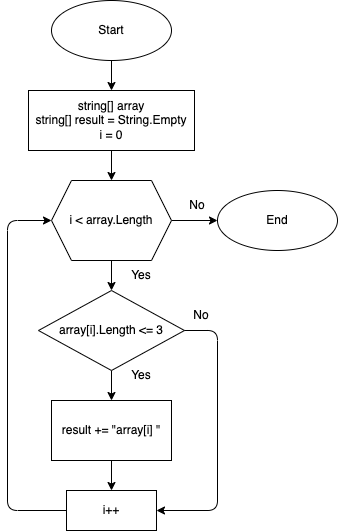

The diagram above was exported from draw.io. Its source (the exported page's mxGraphModel, read from the mxfile embedded in the PNG):
<mxGraphModel dx="1021" dy="639" grid="1" gridSize="10" guides="1" tooltips="1" connect="1" arrows="1" fold="1" page="1" pageScale="1" pageWidth="827" pageHeight="1169" math="0" shadow="0">
  <root>
    <mxCell id="0" />
    <mxCell id="1" parent="0" />
    <mxCell id="2" value="" style="edgeStyle=none;html=1;" edge="1" parent="1" source="3" target="5">
      <mxGeometry relative="1" as="geometry" />
    </mxCell>
    <mxCell id="3" value="Start" style="ellipse;whiteSpace=wrap;html=1;" vertex="1" parent="1">
      <mxGeometry x="354" y="10" width="120" height="60" as="geometry" />
    </mxCell>
    <mxCell id="4" value="" style="edgeStyle=none;html=1;" edge="1" parent="1" source="5" target="8">
      <mxGeometry relative="1" as="geometry" />
    </mxCell>
    <mxCell id="5" value="string[] array&lt;br&gt;string[] result = String.Empty&lt;br&gt;i = 0" style="rounded=0;whiteSpace=wrap;html=1;" vertex="1" parent="1">
      <mxGeometry x="331" y="100" width="166" height="60" as="geometry" />
    </mxCell>
    <mxCell id="6" value="" style="edgeStyle=none;html=1;" edge="1" parent="1" source="8" target="10">
      <mxGeometry relative="1" as="geometry" />
    </mxCell>
    <mxCell id="7" value="" style="edgeStyle=none;html=1;" edge="1" parent="1" source="8" target="16">
      <mxGeometry relative="1" as="geometry" />
    </mxCell>
    <mxCell id="8" value="i &amp;lt; array.Length" style="shape=hexagon;perimeter=hexagonPerimeter2;whiteSpace=wrap;html=1;fixedSize=1;" vertex="1" parent="1">
      <mxGeometry x="354" y="190" width="120" height="80" as="geometry" />
    </mxCell>
    <mxCell id="9" value="" style="edgeStyle=none;html=1;" edge="1" parent="1" source="10" target="12">
      <mxGeometry relative="1" as="geometry" />
    </mxCell>
    <mxCell id="10" value="array[i].Length &amp;lt;= 3" style="rhombus;whiteSpace=wrap;html=1;" vertex="1" parent="1">
      <mxGeometry x="341" y="300" width="146" height="80" as="geometry" />
    </mxCell>
    <mxCell id="11" value="" style="edgeStyle=none;html=1;" edge="1" parent="1" source="12" target="13">
      <mxGeometry relative="1" as="geometry" />
    </mxCell>
    <mxCell id="12" value="result += &quot;array[i] &quot;" style="rounded=0;whiteSpace=wrap;html=1;" vertex="1" parent="1">
      <mxGeometry x="354" y="410" width="120" height="60" as="geometry" />
    </mxCell>
    <mxCell id="13" value="i++" style="rounded=0;whiteSpace=wrap;html=1;" vertex="1" parent="1">
      <mxGeometry x="369" y="500" width="90" height="40" as="geometry" />
    </mxCell>
    <mxCell id="14" value="" style="endArrow=classic;html=1;exitX=1;exitY=0.5;exitDx=0;exitDy=0;entryX=1;entryY=0.5;entryDx=0;entryDy=0;" edge="1" parent="1" source="10" target="13">
      <mxGeometry width="50" height="50" relative="1" as="geometry">
        <mxPoint x="390" y="310" as="sourcePoint" />
        <mxPoint x="440" y="260" as="targetPoint" />
        <Array as="points">
          <mxPoint x="520" y="340" />
          <mxPoint x="520" y="520" />
        </Array>
      </mxGeometry>
    </mxCell>
    <mxCell id="15" value="" style="endArrow=classic;html=1;exitX=0;exitY=0.5;exitDx=0;exitDy=0;entryX=0;entryY=0.5;entryDx=0;entryDy=0;" edge="1" parent="1" source="13" target="8">
      <mxGeometry width="50" height="50" relative="1" as="geometry">
        <mxPoint x="390" y="310" as="sourcePoint" />
        <mxPoint x="440" y="260" as="targetPoint" />
        <Array as="points">
          <mxPoint x="310" y="520" />
          <mxPoint x="310" y="230" />
        </Array>
      </mxGeometry>
    </mxCell>
    <mxCell id="16" value="End" style="ellipse;whiteSpace=wrap;html=1;" vertex="1" parent="1">
      <mxGeometry x="520" y="200" width="120" height="60" as="geometry" />
    </mxCell>
    <mxCell id="17" value="No" style="text;html=1;strokeColor=none;fillColor=none;align=center;verticalAlign=middle;whiteSpace=wrap;rounded=0;" vertex="1" parent="1">
      <mxGeometry x="470" y="200" width="60" height="30" as="geometry" />
    </mxCell>
    <mxCell id="18" value="No" style="text;html=1;strokeColor=none;fillColor=none;align=center;verticalAlign=middle;whiteSpace=wrap;rounded=0;" vertex="1" parent="1">
      <mxGeometry x="474" y="310" width="60" height="30" as="geometry" />
    </mxCell>
    <mxCell id="19" value="Yes" style="text;html=1;strokeColor=none;fillColor=none;align=center;verticalAlign=middle;whiteSpace=wrap;rounded=0;" vertex="1" parent="1">
      <mxGeometry x="414" y="270" width="60" height="30" as="geometry" />
    </mxCell>
    <mxCell id="20" value="Yes" style="text;html=1;strokeColor=none;fillColor=none;align=center;verticalAlign=middle;whiteSpace=wrap;rounded=0;" vertex="1" parent="1">
      <mxGeometry x="414" y="370" width="60" height="30" as="geometry" />
    </mxCell>
  </root>
</mxGraphModel>